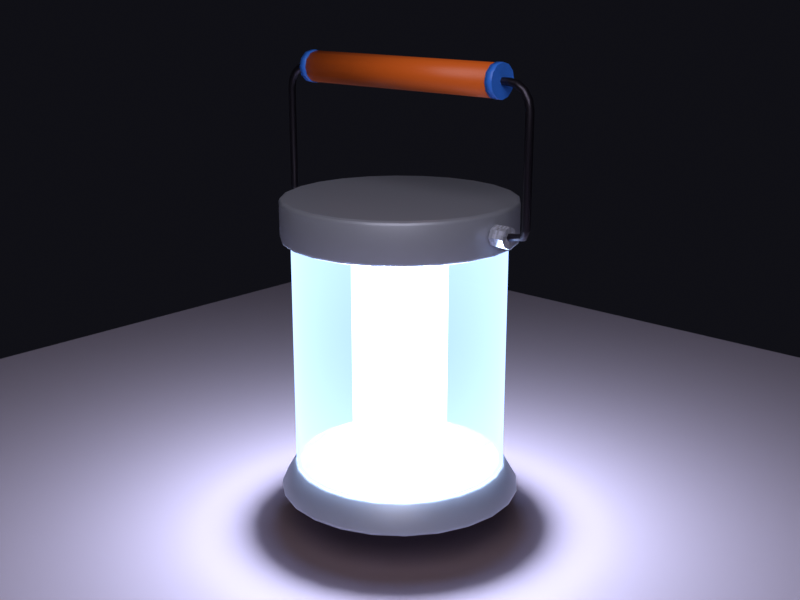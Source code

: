 # Source: Ashes_2063_EP1_lantern_v04_backup.blend  (saved by Blender 5.2.44; exported with 4.5.12 LTS)
import bpy
from mathutils import Matrix  # noqa: F401  (used for matrix-valued properties, if any)

bpy.ops.wm.read_factory_settings(use_empty=True)
scene = bpy.context.scene
scene.name = 'Scene'

# ---- collections
col_collection = bpy.data.collections.new('Collection'); scene.collection.children.link(col_collection)
col_asheslantern = bpy.data.collections.new('AshesLantern'); scene.collection.children.link(col_asheslantern)

# ---- images (referenced by path relative to the original .blend; pixels are not part of the script)
import os
ASSET_DIR = os.environ.get("B2B_ASSET_DIR", "")  # directory of the original .blend (textures are referenced by path, not embedded)
HERE = os.path.dirname(os.path.abspath(__file__))  # packed textures are extracted next to this script under _unpacked/

def load_image(name, relpath, width, height, colorspace="sRGB"):
    """Load a texture the original file referenced (path relative to the .blend, or extracted next to this script)."""
    p = next((c for c in (os.path.join(HERE, relpath), os.path.join(ASSET_DIR, relpath)) if relpath and os.path.exists(c)), "")
    if p:
        img = bpy.data.images.load(p, check_existing=True)
        img.name = name
    else:  # same state as the original file: an image datablock whose file is absent (Cycles renders it pink)
        img = bpy.data.images.new(name, width, height)
        img.source = "FILE"
        img.filepath = "//" + (relpath or name)
    img.colorspace_settings.name = colorspace
    return img
img_px_chrome = load_image('px_chrome', '_unpacked/px_chrome.02335e33.png', 16, 16, 'sRGB')

# ---- materials (node trees are filled in below, after node groups)
mat_l_chrome = bpy.data.materials.new('L_Chrome')
mat_l_glassglow = bpy.data.materials.new('L_GlassGlow')
mat_l_glassglow.surface_render_method = 'BLENDED'
mat_l_glassglow.blend_method = 'BLEND'
mat_l_coreglow = bpy.data.materials.new('L_CoreGlow')
mat_l_wire = bpy.data.materials.new('L_Wire')
mat_l_floor = bpy.data.materials.new('L_Floor')
mat_l_orange = bpy.data.materials.new('L_Orange')
mat_l_blueknob = bpy.data.materials.new('L_BlueKnob')

# ---- material node trees
mat_l_chrome.use_nodes = True; mat_l_chrome.node_tree.nodes.clear()
_N = mat_l_chrome.node_tree.nodes; _L = mat_l_chrome.node_tree.links
n0 = _N.new('ShaderNodeOutputMaterial'); n0.name = 'Material Output'; n0.location = (0, 0)
n1 = _N.new('ShaderNodeBsdfPrincipled'); n1.name = 'Principled BSDF'; n1.location = (0, 0)
n1.inputs[1].default_value = 0.35
n1.inputs[2].default_value = 0.45
n1.inputs[10].default_value = 0.005
n2 = _N.new('ShaderNodeTexImage'); n2.name = 'Image Texture'; n2.location = (0, 0)
n2.image = img_px_chrome
n2.interpolation = 'Closest'
_L.new(n2.outputs[0], n1.inputs[0])
_L.new(n1.outputs[0], n0.inputs[0])
n0.is_active_output = True
mat_l_glassglow.use_nodes = True; mat_l_glassglow.node_tree.nodes.clear()
_N = mat_l_glassglow.node_tree.nodes; _L = mat_l_glassglow.node_tree.links
n0 = _N.new('ShaderNodeOutputMaterial'); n0.name = 'Material Output'; n0.location = (0, 0)
n1 = _N.new('ShaderNodeEmission'); n1.name = 'Glow'; n1.location = (0, 0)
n1.inputs[0].default_value = (0.42, 0.6, 1.0, 1.0)
n1.inputs[1].default_value = 4.6
n2 = _N.new('ShaderNodeBsdfTransparent'); n2.name = 'Transparent BSDF'; n2.location = (0, 0)
n2.inputs[0].default_value = (0.6, 0.75, 1.0, 1.0)
n3 = _N.new('ShaderNodeMixShader'); n3.name = 'Mix'; n3.location = (0, 0)
n4 = _N.new('ShaderNodeLayerWeight'); n4.name = 'EdgeFrost'; n4.location = (0, 0)
n4.inputs[0].default_value = 0.35
n5 = _N.new('ShaderNodeMapRange'); n5.name = 'EdgeMap'; n5.location = (0, 0)
n5.inputs[3].default_value = 0.4
n5.inputs[4].default_value = 0.85
_L.new(n2.outputs[0], n3.inputs[1])
_L.new(n1.outputs[0], n3.inputs[2])
_L.new(n3.outputs[0], n0.inputs[0])
_L.new(n4.outputs[1], n5.inputs[0])
_L.new(n5.outputs[0], n3.inputs[0])
n0.is_active_output = True
mat_l_coreglow.use_nodes = True; mat_l_coreglow.node_tree.nodes.clear()
_N = mat_l_coreglow.node_tree.nodes; _L = mat_l_coreglow.node_tree.links
n0 = _N.new('ShaderNodeOutputMaterial'); n0.name = 'Material Output'; n0.location = (0, 0)
n1 = _N.new('ShaderNodeEmission'); n1.name = 'Glow'; n1.location = (0, 0)
n1.inputs[0].default_value = (0.85, 0.93, 1.0, 1.0)
n1.inputs[1].default_value = 15.0
_L.new(n1.outputs[0], n0.inputs[0])
n0.is_active_output = True
mat_l_wire.use_nodes = True; mat_l_wire.node_tree.nodes.clear()
_N = mat_l_wire.node_tree.nodes; _L = mat_l_wire.node_tree.links
n0 = _N.new('ShaderNodeBsdfPrincipled'); n0.name = 'Principled BSDF'; n0.location = (-200, 100)
n0.inputs[0].default_value = (0.05, 0.045, 0.06, 1.0)
n0.inputs[1].default_value = 0.85
n0.inputs[2].default_value = 0.35
n0.inputs[10].default_value = 0.005
n1 = _N.new('ShaderNodeOutputMaterial'); n1.name = 'Material Output'; n1.location = (200, 100)
_L.new(n0.outputs[0], n1.inputs[0])
n1.is_active_output = True
mat_l_floor.use_nodes = True; mat_l_floor.node_tree.nodes.clear()
_N = mat_l_floor.node_tree.nodes; _L = mat_l_floor.node_tree.links
n0 = _N.new('ShaderNodeBsdfPrincipled'); n0.name = 'Principled BSDF'; n0.location = (-200, 100)
n0.inputs[0].default_value = (0.25, 0.18, 0.2, 1.0)
n0.inputs[2].default_value = 0.9
n0.inputs[10].default_value = 0.005
n1 = _N.new('ShaderNodeOutputMaterial'); n1.name = 'Material Output'; n1.location = (200, 100)
_L.new(n0.outputs[0], n1.inputs[0])
n1.is_active_output = True
mat_l_orange.use_nodes = True; mat_l_orange.node_tree.nodes.clear()
_N = mat_l_orange.node_tree.nodes; _L = mat_l_orange.node_tree.links
n0 = _N.new('ShaderNodeBsdfPrincipled'); n0.name = 'Principled BSDF'; n0.location = (-200, 100)
n0.inputs[0].default_value = (1.0, 0.18, 0.02, 1.0)
n0.inputs[2].default_value = 0.4
n0.inputs[10].default_value = 0.005
n1 = _N.new('ShaderNodeOutputMaterial'); n1.name = 'Material Output'; n1.location = (200, 100)
_L.new(n0.outputs[0], n1.inputs[0])
n1.is_active_output = True
mat_l_blueknob.use_nodes = True; mat_l_blueknob.node_tree.nodes.clear()
_N = mat_l_blueknob.node_tree.nodes; _L = mat_l_blueknob.node_tree.links
n0 = _N.new('ShaderNodeBsdfPrincipled'); n0.name = 'Principled BSDF'; n0.location = (-200, 100)
n0.inputs[0].default_value = (0.05, 0.25, 1.0, 1.0)
n0.inputs[2].default_value = 0.4
n0.inputs[10].default_value = 0.005
n1 = _N.new('ShaderNodeOutputMaterial'); n1.name = 'Material Output'; n1.location = (200, 100)
_L.new(n0.outputs[0], n1.inputs[0])
n1.is_active_output = True

# ---- world
world_world = bpy.data.worlds.new('World'); scene.world = world_world
world_world.use_nodes = True; world_world.node_tree.nodes.clear()
_N = world_world.node_tree.nodes; _L = world_world.node_tree.links
n0 = _N.new('ShaderNodeOutputWorld'); n0.name = 'World Output'; n0.location = (200, 100)
n1 = _N.new('ShaderNodeBackground'); n1.name = 'Background'; n1.location = (-200, 100)
n1.inputs[0].default_value = (0.01, 0.01, 0.015, 1.0)
_L.new(n1.outputs[0], n0.inputs[0])
n0.is_active_output = True
world_world.color = (0.05088, 0.05088, 0.05088)
world_world.sun_shadow_jitter_overblur = 0.0

# ---- cameras
cam_lanterncam = bpy.data.cameras.new('LanternCam')

# ---- lights
light_lanternlight = bpy.data.lights.new('LanternLight', 'POINT')
light_lanternlight.color = (0.55, 0.72, 1.0)
light_lanternlight.energy = 30.0
light_lanternlight.shadow_soft_size = 0.03
light_filllight = bpy.data.lights.new('FillLight', 'AREA')
light_filllight.color = (0.9, 0.85, 0.95)
light_filllight.energy = 6.0
light_filllight.size = 0.6

# ---- meshes
me_cylinder = bpy.data.meshes.new('Cylinder')
me_cylinder.from_pydata([(0.0, 0.09, 0.0885), (0.0, 0.09, 0.1205), (0.02329, 0.08693, 0.0885), (0.02329, 0.08693, 0.1205), (0.045, 0.07794, 0.0885), (0.045, 0.07794, 0.1205), (0.06364, 0.06364, 0.0885), (0.06364, 0.06364, 0.1205), (0.07794, 0.045, 0.0885), (0.07794, 0.045, 0.1205), (0.08693, 0.02329, 0.0885), (0.08693, 0.02329, 0.1205), (0.09, 0.0, 0.0885), (0.09, 0.0, 0.1205), (0.08693, -0.02329, 0.0885), (0.08693, -0.02329, 0.1205), (0.07794, -0.045, 0.0885), (0.07794, -0.045, 0.1205), (0.06364, -0.06364, 0.0885), (0.06364, -0.06364, 0.1205), (0.045, -0.07794, 0.0885), (0.045, -0.07794, 0.1205), (0.02329, -0.08693, 0.0885), (0.02329, -0.08693, 0.1205), (0.0, -0.09, 0.0885), (0.0, -0.09, 0.1205), (-0.02329, -0.08693, 0.0885), (-0.02329, -0.08693, 0.1205), (-0.045, -0.07794, 0.0885), (-0.045, -0.07794, 0.1205), (-0.06364, -0.06364, 0.0885), (-0.06364, -0.06364, 0.1205), (-0.07794, -0.045, 0.0885), (-0.07794, -0.045, 0.1205), (-0.08693, -0.02329, 0.0885), (-0.08693, -0.02329, 0.1205), (-0.09, 0.0, 0.0885), (-0.09, 0.0, 0.1205), (-0.08693, 0.02329, 0.0885), (-0.08693, 0.02329, 0.1205), (-0.07794, 0.045, 0.0885), (-0.07794, 0.045, 0.1205), (-0.06364, 0.06364, 0.0885), (-0.06364, 0.06364, 0.1205), (-0.045, 0.07794, 0.0885), (-0.045, 0.07794, 0.1205), (-0.02329, 0.08693, 0.0885), (-0.02329, 0.08693, 0.1205)], [], [(0, 1, 3, 2), (2, 3, 5, 4), (4, 5, 7, 6), (6, 7, 9, 8), (8, 9, 11, 10), (10, 11, 13, 12), (12, 13, 15, 14), (14, 15, 17, 16), (16, 17, 19, 18), (18, 19, 21, 20), (20, 21, 23, 22), (22, 23, 25, 24), (24, 25, 27, 26), (26, 27, 29, 28), (28, 29, 31, 30), (30, 31, 33, 32), (32, 33, 35, 34), (34, 35, 37, 36), (36, 37, 39, 38), (38, 39, 41, 40), (40, 41, 43, 42), (42, 43, 45, 44), (3, 1, 47, 45, 43, 41, 39, 37, 35, 33, 31, 29, 27, 25, 23, 21, 19, 17, 15, 13, 11, 9, 7, 5), (44, 45, 47, 46), (46, 47, 1, 0), (0, 2, 4, 6, 8, 10, 12, 14, 16, 18, 20, 22, 24, 26, 28, 30, 32, 34, 36, 38, 40, 42, 44, 46)])
me_cylinder.polygons.foreach_set('use_smooth', [1, 1, 1, 1, 1, 1, 1, 1, 1, 1, 1, 1, 1, 1, 1, 1, 1, 1, 1, 1, 1, 1, 0, 1, 1, 0])
me_cylinder.materials.append(mat_l_chrome)
me_cylinder.update()
me_cylinder_003 = bpy.data.meshes.new('Cylinder.003')
me_cylinder_003.from_pydata([(0.0, 0.095, -0.111), (0.0, 0.082, -0.0885), (0.02459, 0.09176, -0.111), (0.02122, 0.07921, -0.0885), (0.0475, 0.08227, -0.111), (0.041, 0.07101, -0.0885), (0.06718, 0.06718, -0.111), (0.05798, 0.05798, -0.0885), (0.08227, 0.0475, -0.111), (0.07101, 0.041, -0.0885), (0.09176, 0.02459, -0.111), (0.07921, 0.02122, -0.0885), (0.095, 0.0, -0.111), (0.082, 0.0, -0.0885), (0.09176, -0.02459, -0.111), (0.07921, -0.02122, -0.0885), (0.08227, -0.0475, -0.111), (0.07101, -0.041, -0.0885), (0.06718, -0.06718, -0.111), (0.05798, -0.05798, -0.0885), (0.0475, -0.08227, -0.111), (0.041, -0.07101, -0.0885), (0.02459, -0.09176, -0.111), (0.02122, -0.07921, -0.0885), (0.0, -0.095, -0.111), (0.0, -0.082, -0.0885), (-0.02459, -0.09176, -0.111), (-0.02122, -0.07921, -0.0885), (-0.0475, -0.08227, -0.111), (-0.041, -0.07101, -0.0885), (-0.06718, -0.06718, -0.111), (-0.05798, -0.05798, -0.0885), (-0.08227, -0.0475, -0.111), (-0.07101, -0.041, -0.0885), (-0.09176, -0.02459, -0.111), (-0.07921, -0.02122, -0.0885), (-0.095, 0.0, -0.111), (-0.082, 0.0, -0.0885), (-0.09176, 0.02459, -0.111), (-0.07921, 0.02122, -0.0885), (-0.08227, 0.0475, -0.111), (-0.07101, 0.041, -0.0885), (-0.06718, 0.06718, -0.111), (-0.05798, 0.05798, -0.0885), (-0.0475, 0.08227, -0.111), (-0.041, 0.07101, -0.0885), (-0.02459, 0.09176, -0.111), (-0.02122, 0.07921, -0.0885)], [], [(0, 1, 3, 2), (2, 3, 5, 4), (4, 5, 7, 6), (6, 7, 9, 8), (8, 9, 11, 10), (10, 11, 13, 12), (12, 13, 15, 14), (14, 15, 17, 16), (16, 17, 19, 18), (18, 19, 21, 20), (20, 21, 23, 22), (22, 23, 25, 24), (24, 25, 27, 26), (26, 27, 29, 28), (28, 29, 31, 30), (30, 31, 33, 32), (32, 33, 35, 34), (34, 35, 37, 36), (36, 37, 39, 38), (38, 39, 41, 40), (40, 41, 43, 42), (42, 43, 45, 44), (3, 1, 47, 45, 43, 41, 39, 37, 35, 33, 31, 29, 27, 25, 23, 21, 19, 17, 15, 13, 11, 9, 7, 5), (44, 45, 47, 46), (46, 47, 1, 0), (0, 2, 4, 6, 8, 10, 12, 14, 16, 18, 20, 22, 24, 26, 28, 30, 32, 34, 36, 38, 40, 42, 44, 46)])
me_cylinder_003.polygons.foreach_set('use_smooth', [1, 1, 1, 1, 1, 1, 1, 1, 1, 1, 1, 1, 1, 1, 1, 1, 1, 1, 1, 1, 1, 1, 0, 1, 1, 0])
me_cylinder_003.materials.append(mat_l_chrome)
me_cylinder_003.update()
me_cylinder_013 = bpy.data.meshes.new('Cylinder.013')
me_cylinder_013.from_pydata([(0.0, 0.082, -0.0885), (0.0, 0.082, 0.0885), (0.02122, 0.07921, -0.0885), (0.02122, 0.07921, 0.0885), (0.041, 0.07101, -0.0885), (0.041, 0.07101, 0.0885), (0.05798, 0.05798, -0.0885), (0.05798, 0.05798, 0.0885), (0.07101, 0.041, -0.0885), (0.07101, 0.041, 0.0885), (0.07921, 0.02122, -0.0885), (0.07921, 0.02122, 0.0885), (0.082, 0.0, -0.0885), (0.082, 0.0, 0.0885), (0.07921, -0.02122, -0.0885), (0.07921, -0.02122, 0.0885), (0.07101, -0.041, -0.0885), (0.07101, -0.041, 0.0885), (0.05798, -0.05798, -0.0885), (0.05798, -0.05798, 0.0885), (0.041, -0.07101, -0.0885), (0.041, -0.07101, 0.0885), (0.02122, -0.07921, -0.0885), (0.02122, -0.07921, 0.0885), (0.0, -0.082, -0.0885), (0.0, -0.082, 0.0885), (-0.02122, -0.07921, -0.0885), (-0.02122, -0.07921, 0.0885), (-0.041, -0.07101, -0.0885), (-0.041, -0.07101, 0.0885), (-0.05798, -0.05798, -0.0885), (-0.05798, -0.05798, 0.0885), (-0.07101, -0.041, -0.0885), (-0.07101, -0.041, 0.0885), (-0.07921, -0.02122, -0.0885), (-0.07921, -0.02122, 0.0885), (-0.082, 0.0, -0.0885), (-0.082, 0.0, 0.0885), (-0.07921, 0.02122, -0.0885), (-0.07921, 0.02122, 0.0885), (-0.07101, 0.041, -0.0885), (-0.07101, 0.041, 0.0885), (-0.05798, 0.05798, -0.0885), (-0.05798, 0.05798, 0.0885), (-0.041, 0.07101, -0.0885), (-0.041, 0.07101, 0.0885), (-0.02122, 0.07921, -0.0885), (-0.02122, 0.07921, 0.0885)], [], [(0, 1, 3, 2), (2, 3, 5, 4), (4, 5, 7, 6), (6, 7, 9, 8), (8, 9, 11, 10), (10, 11, 13, 12), (12, 13, 15, 14), (14, 15, 17, 16), (16, 17, 19, 18), (18, 19, 21, 20), (20, 21, 23, 22), (22, 23, 25, 24), (24, 25, 27, 26), (26, 27, 29, 28), (28, 29, 31, 30), (30, 31, 33, 32), (32, 33, 35, 34), (34, 35, 37, 36), (36, 37, 39, 38), (38, 39, 41, 40), (40, 41, 43, 42), (42, 43, 45, 44), (3, 1, 47, 45, 43, 41, 39, 37, 35, 33, 31, 29, 27, 25, 23, 21, 19, 17, 15, 13, 11, 9, 7, 5), (44, 45, 47, 46), (46, 47, 1, 0), (0, 2, 4, 6, 8, 10, 12, 14, 16, 18, 20, 22, 24, 26, 28, 30, 32, 34, 36, 38, 40, 42, 44, 46)])
me_cylinder_013.polygons.foreach_set('use_smooth', [1, 1, 1, 1, 1, 1, 1, 1, 1, 1, 1, 1, 1, 1, 1, 1, 1, 1, 1, 1, 1, 1, 0, 1, 1, 0])
me_cylinder_013.materials.append(mat_l_glassglow)
me_cylinder_013.update()
me_cylinder_014 = bpy.data.meshes.new('Cylinder.014')
me_cylinder_014.from_pydata([(0.0, 0.037, -0.08), (0.0, 0.037, 0.08), (0.02616, 0.02616, -0.08), (0.02616, 0.02616, 0.08), (0.037, 0.0, -0.08), (0.037, 0.0, 0.08), (0.02616, -0.02616, -0.08), (0.02616, -0.02616, 0.08), (0.0, -0.037, -0.08), (0.0, -0.037, 0.08), (-0.02616, -0.02616, -0.08), (-0.02616, -0.02616, 0.08), (-0.037, 0.0, -0.08), (-0.037, 0.0, 0.08), (-0.02616, 0.02616, -0.08), (-0.02616, 0.02616, 0.08)], [], [(0, 1, 3, 2), (2, 3, 5, 4), (4, 5, 7, 6), (6, 7, 9, 8), (8, 9, 11, 10), (10, 11, 13, 12), (3, 1, 15, 13, 11, 9, 7, 5), (12, 13, 15, 14), (14, 15, 1, 0), (0, 2, 4, 6, 8, 10, 12, 14)])
_uv = me_cylinder_014.uv_layers.new(name='UVMap')
_uv.uv.foreach_set('vector', [1.0, 0.5, 1.0, 1.0, 0.875, 1.0, 0.875, 0.5, 0.875, 0.5, 0.875, 1.0, 0.75, 1.0, 0.75, 0.5, 0.75, 0.5, 0.75, 1.0, 0.625, 1.0, 0.625, 0.5, 0.625, 0.5, 0.625, 1.0, 0.5, 1.0, 0.5, 0.5, 0.5, 0.5, 0.5, 1.0, 0.375, 1.0, 0.375, 0.5, 0.375, 0.5, 0.375, 1.0, 0.25, 1.0, 0.25, 0.5, 0.4197, 0.4197, 0.25, 0.49, 0.08029, 0.4197, 0.01, 0.25, 0.08029, 0.08029, 0.25, 0.01, 0.4197, 0.08029, 0.49, 0.25, 0.25, 0.5, 0.25, 1.0, 0.125, 1.0, 0.125, 0.5, 0.125, 0.5, 0.125, 1.0, 0.0, 1.0, 0.0, 0.5, 0.75, 0.49, 0.9197, 0.4197, 0.99, 0.25, 0.9197, 0.08029, 0.75, 0.01, 0.5803, 0.08029, 0.51, 0.25, 0.5803, 0.4197])
me_cylinder_014.materials.append(mat_l_coreglow)
me_cylinder_014.update()
me_cylinder_015 = bpy.data.meshes.new('Cylinder.015')
me_cylinder_015.from_pydata([(0.0, 0.016, -0.006), (0.0, 0.016, 0.006), (0.01131, 0.01131, -0.006), (0.01131, 0.01131, 0.006), (0.016, 0.0, -0.006), (0.016, 0.0, 0.006), (0.01131, -0.01131, -0.006), (0.01131, -0.01131, 0.006), (0.0, -0.016, -0.006), (0.0, -0.016, 0.006), (-0.01131, -0.01131, -0.006), (-0.01131, -0.01131, 0.006), (-0.016, 0.0, -0.006), (-0.016, 0.0, 0.006), (-0.01131, 0.01131, -0.006), (-0.01131, 0.01131, 0.006)], [], [(0, 1, 3, 2), (2, 3, 5, 4), (4, 5, 7, 6), (6, 7, 9, 8), (8, 9, 11, 10), (10, 11, 13, 12), (3, 1, 15, 13, 11, 9, 7, 5), (12, 13, 15, 14), (14, 15, 1, 0), (0, 2, 4, 6, 8, 10, 12, 14)])
_uv = me_cylinder_015.uv_layers.new(name='UVMap')
_uv.uv.foreach_set('vector', [1.0, 0.5, 1.0, 1.0, 0.875, 1.0, 0.875, 0.5, 0.875, 0.5, 0.875, 1.0, 0.75, 1.0, 0.75, 0.5, 0.75, 0.5, 0.75, 1.0, 0.625, 1.0, 0.625, 0.5, 0.625, 0.5, 0.625, 1.0, 0.5, 1.0, 0.5, 0.5, 0.5, 0.5, 0.5, 1.0, 0.375, 1.0, 0.375, 0.5, 0.375, 0.5, 0.375, 1.0, 0.25, 1.0, 0.25, 0.5, 0.4197, 0.4197, 0.25, 0.49, 0.08029, 0.4197, 0.01, 0.25, 0.08029, 0.08029, 0.25, 0.01, 0.4197, 0.08029, 0.49, 0.25, 0.25, 0.5, 0.25, 1.0, 0.125, 1.0, 0.125, 0.5, 0.125, 0.5, 0.125, 1.0, 0.0, 1.0, 0.0, 0.5, 0.75, 0.49, 0.9197, 0.4197, 0.99, 0.25, 0.9197, 0.08029, 0.75, 0.01, 0.5803, 0.08029, 0.51, 0.25, 0.5803, 0.4197])
me_cylinder_015.materials.append(mat_l_chrome)
me_cylinder_015.update()
me_cylinder_016 = bpy.data.meshes.new('Cylinder.016')
me_cylinder_016.from_pydata([(0.0, 0.016, -0.006), (0.0, 0.016, 0.006), (0.01131, 0.01131, -0.006), (0.01131, 0.01131, 0.006), (0.016, 0.0, -0.006), (0.016, 0.0, 0.006), (0.01131, -0.01131, -0.006), (0.01131, -0.01131, 0.006), (0.0, -0.016, -0.006), (0.0, -0.016, 0.006), (-0.01131, -0.01131, -0.006), (-0.01131, -0.01131, 0.006), (-0.016, 0.0, -0.006), (-0.016, 0.0, 0.006), (-0.01131, 0.01131, -0.006), (-0.01131, 0.01131, 0.006)], [], [(0, 1, 3, 2), (2, 3, 5, 4), (4, 5, 7, 6), (6, 7, 9, 8), (8, 9, 11, 10), (10, 11, 13, 12), (3, 1, 15, 13, 11, 9, 7, 5), (12, 13, 15, 14), (14, 15, 1, 0), (0, 2, 4, 6, 8, 10, 12, 14)])
_uv = me_cylinder_016.uv_layers.new(name='UVMap')
_uv.uv.foreach_set('vector', [1.0, 0.5, 1.0, 1.0, 0.875, 1.0, 0.875, 0.5, 0.875, 0.5, 0.875, 1.0, 0.75, 1.0, 0.75, 0.5, 0.75, 0.5, 0.75, 1.0, 0.625, 1.0, 0.625, 0.5, 0.625, 0.5, 0.625, 1.0, 0.5, 1.0, 0.5, 0.5, 0.5, 0.5, 0.5, 1.0, 0.375, 1.0, 0.375, 0.5, 0.375, 0.5, 0.375, 1.0, 0.25, 1.0, 0.25, 0.5, 0.4197, 0.4197, 0.25, 0.49, 0.08029, 0.4197, 0.01, 0.25, 0.08029, 0.08029, 0.25, 0.01, 0.4197, 0.08029, 0.49, 0.25, 0.25, 0.5, 0.25, 1.0, 0.125, 1.0, 0.125, 0.5, 0.125, 0.5, 0.125, 1.0, 0.0, 1.0, 0.0, 0.5, 0.75, 0.49, 0.9197, 0.4197, 0.99, 0.25, 0.9197, 0.08029, 0.75, 0.01, 0.5803, 0.08029, 0.51, 0.25, 0.5803, 0.4197])
me_cylinder_016.materials.append(mat_l_chrome)
me_cylinder_016.update()
me_plane = bpy.data.meshes.new('Plane')
me_plane.from_pydata([(-0.6, -0.6, 0.0), (0.6, -0.6, 0.0), (-0.6, 0.6, 0.0), (0.6, 0.6, 0.0)], [], [(0, 1, 3, 2)])
_uv = me_plane.uv_layers.new(name='UVMap')
_uv.uv.foreach_set('vector', [0.0, 0.0, 1.0, 0.0, 1.0, 1.0, 0.0, 1.0])
me_plane.materials.append(mat_l_floor)
me_plane.update()
me_gripbar = bpy.data.meshes.new('GripBar')
me_gripbar.from_pydata([(0.0, 0.012, -0.087), (0.0, 0.012, 0.087), (0.006, 0.01039, -0.087), (0.006, 0.01039, 0.087), (0.01039, 0.006, -0.087), (0.01039, 0.006, 0.087), (0.012, 0.0, -0.087), (0.012, 0.0, 0.087), (0.01039, -0.006, -0.087), (0.01039, -0.006, 0.087), (0.006, -0.01039, -0.087), (0.006, -0.01039, 0.087), (0.0, -0.012, -0.087), (0.0, -0.012, 0.087), (-0.006, -0.01039, -0.087), (-0.006, -0.01039, 0.087), (-0.01039, -0.006, -0.087), (-0.01039, -0.006, 0.087), (-0.012, 0.0, -0.087), (-0.012, 0.0, 0.087), (-0.01039, 0.006, -0.087), (-0.01039, 0.006, 0.087), (-0.006, 0.01039, -0.087), (-0.006, 0.01039, 0.087)], [], [(0, 1, 3, 2), (2, 3, 5, 4), (4, 5, 7, 6), (6, 7, 9, 8), (8, 9, 11, 10), (10, 11, 13, 12), (12, 13, 15, 14), (14, 15, 17, 16), (16, 17, 19, 18), (18, 19, 21, 20), (3, 1, 23, 21, 19, 17, 15, 13, 11, 9, 7, 5), (20, 21, 23, 22), (22, 23, 1, 0), (0, 2, 4, 6, 8, 10, 12, 14, 16, 18, 20, 22)])
me_gripbar.polygons.foreach_set('use_smooth', [1, 1, 1, 1, 1, 1, 1, 1, 1, 1, 0, 1, 1, 0])
me_gripbar.materials.append(mat_l_orange)
me_gripbar.update()
me_gripcapl = bpy.data.meshes.new('GripCapL')
me_gripcapl.from_pydata([(0.0, 0.0125, -0.003), (0.0, 0.0125, 0.003), (0.00625, 0.01083, -0.003), (0.00625, 0.01083, 0.003), (0.01083, 0.00625, -0.003), (0.01083, 0.00625, 0.003), (0.0125, 0.0, -0.003), (0.0125, 0.0, 0.003), (0.01083, -0.00625, -0.003), (0.01083, -0.00625, 0.003), (0.00625, -0.01083, -0.003), (0.00625, -0.01083, 0.003), (0.0, -0.0125, -0.003), (0.0, -0.0125, 0.003), (-0.00625, -0.01083, -0.003), (-0.00625, -0.01083, 0.003), (-0.01083, -0.00625, -0.003), (-0.01083, -0.00625, 0.003), (-0.0125, 0.0, -0.003), (-0.0125, 0.0, 0.003), (-0.01083, 0.00625, -0.003), (-0.01083, 0.00625, 0.003), (-0.00625, 0.01083, -0.003), (-0.00625, 0.01083, 0.003)], [], [(0, 1, 3, 2), (2, 3, 5, 4), (4, 5, 7, 6), (6, 7, 9, 8), (8, 9, 11, 10), (10, 11, 13, 12), (12, 13, 15, 14), (14, 15, 17, 16), (16, 17, 19, 18), (18, 19, 21, 20), (3, 1, 23, 21, 19, 17, 15, 13, 11, 9, 7, 5), (20, 21, 23, 22), (22, 23, 1, 0), (0, 2, 4, 6, 8, 10, 12, 14, 16, 18, 20, 22)])
me_gripcapl.polygons.foreach_set('use_smooth', [1, 1, 1, 1, 1, 1, 1, 1, 1, 1, 0, 1, 1, 0])
me_gripcapl.materials.append(mat_l_blueknob)
me_gripcapl.update()
me_gripcapr = bpy.data.meshes.new('GripCapR')
me_gripcapr.from_pydata([(0.0, 0.0125, -0.003), (0.0, 0.0125, 0.003), (0.00625, 0.01083, -0.003), (0.00625, 0.01083, 0.003), (0.01083, 0.00625, -0.003), (0.01083, 0.00625, 0.003), (0.0125, 0.0, -0.003), (0.0125, 0.0, 0.003), (0.01083, -0.00625, -0.003), (0.01083, -0.00625, 0.003), (0.00625, -0.01083, -0.003), (0.00625, -0.01083, 0.003), (0.0, -0.0125, -0.003), (0.0, -0.0125, 0.003), (-0.00625, -0.01083, -0.003), (-0.00625, -0.01083, 0.003), (-0.01083, -0.00625, -0.003), (-0.01083, -0.00625, 0.003), (-0.0125, 0.0, -0.003), (-0.0125, 0.0, 0.003), (-0.01083, 0.00625, -0.003), (-0.01083, 0.00625, 0.003), (-0.00625, 0.01083, -0.003), (-0.00625, 0.01083, 0.003)], [], [(0, 1, 3, 2), (2, 3, 5, 4), (4, 5, 7, 6), (6, 7, 9, 8), (8, 9, 11, 10), (10, 11, 13, 12), (12, 13, 15, 14), (14, 15, 17, 16), (16, 17, 19, 18), (18, 19, 21, 20), (3, 1, 23, 21, 19, 17, 15, 13, 11, 9, 7, 5), (20, 21, 23, 22), (22, 23, 1, 0), (0, 2, 4, 6, 8, 10, 12, 14, 16, 18, 20, 22)])
me_gripcapr.polygons.foreach_set('use_smooth', [1, 1, 1, 1, 1, 1, 1, 1, 1, 1, 0, 1, 1, 0])
me_gripcapr.materials.append(mat_l_blueknob)
me_gripcapr.update()

# ---- curves / text
cu_handlecurve = bpy.data.curves.new('HandleCurve', 'CURVE')
cu_handlecurve.dimensions = '3D'
_sp = cu_handlecurve.splines.new('POLY'); _sp.points.add(15)
_sp.points.foreach_set('co', [-0.096, 0.0, 0.1045, 1.0, -0.1137, 0.0, 0.1068, 1.0, -0.116, 0.0, 0.1125, 1.0, -0.116, 0.0, 0.1925, 1.0, -0.1146, 0.0, 0.1994, 1.0, -0.1107, 0.0, 0.2052, 1.0, -0.1049, 0.0, 0.2091, 1.0, -0.098, 0.0, 0.2105, 1.0, 0.098, 0.0, 0.2105, 1.0, 0.1049, 0.0, 0.2091, 1.0, 0.1107, 0.0, 0.2052, 1.0, 0.1146, 0.0, 0.1994, 1.0, 0.116, 0.0, 0.1925, 1.0, 0.116, 0.0, 0.1125, 1.0, 0.1137, 0.0, 0.1068, 1.0, 0.096, 0.0, 0.1045, 1.0])
_sp.resolution_u = 4
cu_handlecurve.materials.append(mat_l_wire)
cu_handlecurve.bevel_resolution = 1
cu_handlecurve.bevel_depth = 0.003
cu_handlecurve.resolution_u = 4
cu_handlecurve.fill_mode = 'FULL'

# ---- objects
ob_topcap = bpy.data.objects.new('TopCap', me_cylinder)
ob_bottomcap = bpy.data.objects.new('BottomCap', me_cylinder_003)
ob_glass = bpy.data.objects.new('Glass', me_cylinder_013)
ob_core = bpy.data.objects.new('Core', me_cylinder_014)
ob_handle = bpy.data.objects.new('Handle', cu_handlecurve)
ob_handlepivotl = bpy.data.objects.new('HandlePivotL', me_cylinder_015)
ob_handlepivotr = bpy.data.objects.new('HandlePivotR', me_cylinder_016)
ob_lanternlight = bpy.data.objects.new('LanternLight', light_lanternlight)
ob_floor = bpy.data.objects.new('Floor', me_plane)
ob_lanterncam = bpy.data.objects.new('LanternCam', cam_lanterncam)
ob_filllight = bpy.data.objects.new('FillLight', light_filllight)
ob_gripbar = bpy.data.objects.new('GripBar', me_gripbar)
ob_gripcapl = bpy.data.objects.new('GripCapL', me_gripcapl)
ob_gripcapr = bpy.data.objects.new('GripCapR', me_gripcapr)

# ---- transforms, parenting, visibility, modifiers, constraints
ob_topcap.location = (0.0, 0.0, 0.0)
_m = ob_topcap.modifiers.new('Bevel', 'BEVEL')
_m.width = 0.003
_m.width_pct = 0.003
_m.segments = 2
ob_bottomcap.location = (0.0, 0.0, 0.0)
_m = ob_bottomcap.modifiers.new('Bevel', 'BEVEL')
_m.width = 0.003
_m.width_pct = 0.003
_m.segments = 2
ob_glass.location = (0.0, 0.0, 0.0)
ob_glass.visible_shadow = False
ob_core.location = (0.0, 0.0, 0.0)
ob_core.visible_shadow = False
ob_handle.location = (0.0, 0.0, 0.0)
ob_handlepivotl.location = (-0.096, 0.0, 0.1045)
ob_handlepivotl.rotation_euler = (0.0, 1.571, 0.0)
ob_handlepivotl.scale = (0.5, 0.5, 1.0)
ob_handlepivotr.location = (0.096, 0.0, 0.1045)
ob_handlepivotr.rotation_euler = (0.0, 1.571, 0.0)
ob_handlepivotr.scale = (0.5, 0.5, 1.0)
ob_lanternlight.location = (0.0, 0.0, 0.0)
ob_floor.location = (0.0, 0.0, -0.145)
ob_lanterncam.location = (0.55, -0.6, 0.28)
ob_lanterncam.rotation_euler = (1.284, -5.78e-08, 0.7419)
ob_filllight.location = (0.4, -0.5, 0.6)
ob_filllight.rotation_euler = (0.8179, 9.86e-09, 0.6747)
ob_gripbar.location = (0.0, 0.0, 0.2105)
ob_gripbar.rotation_euler = (0.0, 1.571, 0.0)
ob_gripcapl.location = (-0.09, 0.0, 0.2105)
ob_gripcapl.rotation_euler = (0.0, 1.571, 0.0)
ob_gripcapr.location = (0.09, 0.0, 0.2105)
ob_gripcapr.rotation_euler = (0.0, 1.571, 0.0)

# ---- collection membership
col_asheslantern.objects.link(ob_topcap)
col_asheslantern.objects.link(ob_bottomcap)
col_asheslantern.objects.link(ob_glass)
col_asheslantern.objects.link(ob_core)
col_asheslantern.objects.link(ob_handle)
col_asheslantern.objects.link(ob_handlepivotl)
col_asheslantern.objects.link(ob_handlepivotr)
col_asheslantern.objects.link(ob_lanternlight)
col_asheslantern.objects.link(ob_floor)
col_asheslantern.objects.link(ob_lanterncam)
col_asheslantern.objects.link(ob_filllight)
col_asheslantern.objects.link(ob_gripbar)
col_asheslantern.objects.link(ob_gripcapl)
col_asheslantern.objects.link(ob_gripcapr)

# ---- scene / render settings (as saved in the file)
scene.camera = ob_lanterncam
scene.frame_start = 1; scene.frame_end = 305; scene.frame_set(220)
scene.render.engine = 'BLENDER_EEVEE_NEXT'
scene.render.resolution_x = 320
scene.render.resolution_y = 240
scene.render.preview_pixel_size = '4'
scene.render.fps = 35
scene.render.bake_bias = 0.0
scene.render.bake_samples = 0
scene.render.compositor_device = 'GPU'
scene.eevee.use_volume_custom_range = False
scene.eevee.fast_gi_thickness_near = 0.1
scene.eevee.fast_gi_thickness_far = 0.0
scene.eevee.ray_tracing_options.screen_trace_thickness = 0.1
scene.view_settings.view_transform = 'Standard'
scene.view_settings.exposure = -1.0
bpy.context.view_layer.update()
